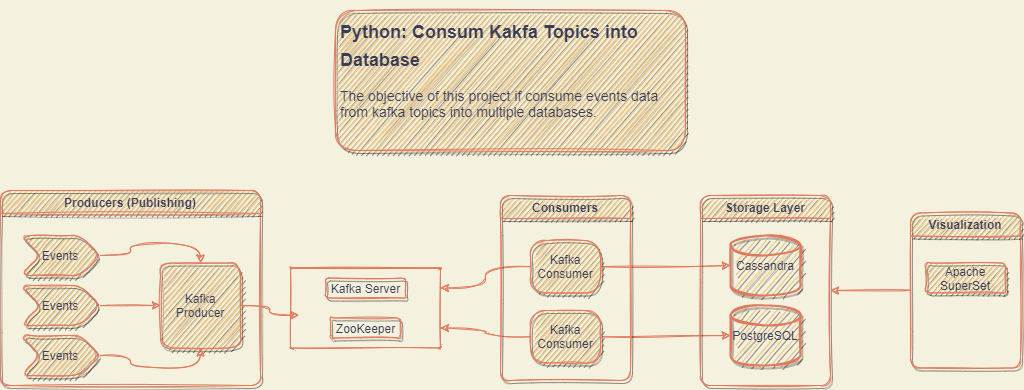

The diagram above was exported from draw.io. Its source (the exported page's mxGraphModel, read from the mxfile embedded in the PNG):
<mxGraphModel dx="1211" dy="931" grid="1" gridSize="10" guides="1" tooltips="1" connect="1" arrows="1" fold="1" page="1" pageScale="1" pageWidth="1100" pageHeight="850" background="#F4F1DE" math="0" shadow="0">
  <root>
    <mxCell id="0" />
    <mxCell id="1" parent="0" />
    <mxCell id="426" value="" style="swimlane;startSize=0;sketch=1;rounded=1;fillColor=#F2CC8F;strokeColor=#E07A5F;fontColor=#393C56;" vertex="1" parent="1">
      <mxGeometry x="330" y="387.5" width="150" height="80" as="geometry">
        <mxRectangle x="310" y="170" width="50" height="40" as="alternateBounds" />
      </mxGeometry>
    </mxCell>
    <mxCell id="427" value="ZooKeeper" style="text;html=1;align=center;verticalAlign=middle;resizable=0;points=[];autosize=1;strokeColor=#E07A5F;glass=1;shadow=1;fontColor=#393C56;sketch=1;rounded=1;" vertex="1" parent="426">
      <mxGeometry x="40" y="50" width="70" height="20" as="geometry" />
    </mxCell>
    <mxCell id="431" value="Kafka Server" style="text;html=1;align=center;verticalAlign=middle;resizable=0;points=[];autosize=1;strokeColor=#E07A5F;glass=1;shadow=1;fontColor=#393C56;sketch=1;rounded=1;" vertex="1" parent="426">
      <mxGeometry x="35" y="10" width="80" height="20" as="geometry" />
    </mxCell>
    <mxCell id="451" style="edgeStyle=orthogonalEdgeStyle;orthogonalLoop=1;jettySize=auto;html=1;exitX=0;exitY=0.5;exitDx=0;exitDy=0;entryX=1;entryY=0.25;entryDx=0;entryDy=0;sketch=1;curved=1;labelBackgroundColor=#F4F1DE;strokeColor=#E07A5F;fontColor=#393C56;" edge="1" parent="1" source="443" target="426">
      <mxGeometry relative="1" as="geometry" />
    </mxCell>
    <mxCell id="458" style="edgeStyle=orthogonalEdgeStyle;orthogonalLoop=1;jettySize=auto;html=1;exitX=1;exitY=0.5;exitDx=0;exitDy=0;entryX=0;entryY=0.5;entryDx=0;entryDy=0;entryPerimeter=0;sketch=1;curved=1;labelBackgroundColor=#F4F1DE;strokeColor=#E07A5F;fontColor=#393C56;" edge="1" parent="1" source="443" target="455">
      <mxGeometry relative="1" as="geometry" />
    </mxCell>
    <mxCell id="459" style="edgeStyle=orthogonalEdgeStyle;orthogonalLoop=1;jettySize=auto;html=1;exitX=1;exitY=0.5;exitDx=0;exitDy=0;entryX=0;entryY=0.5;entryDx=0;entryDy=0;entryPerimeter=0;sketch=1;curved=1;labelBackgroundColor=#F4F1DE;strokeColor=#E07A5F;fontColor=#393C56;" edge="1" parent="1" source="449" target="456">
      <mxGeometry relative="1" as="geometry" />
    </mxCell>
    <mxCell id="460" style="edgeStyle=orthogonalEdgeStyle;orthogonalLoop=1;jettySize=auto;html=1;exitX=0;exitY=0.5;exitDx=0;exitDy=0;entryX=1;entryY=0.75;entryDx=0;entryDy=0;sketch=1;curved=1;labelBackgroundColor=#F4F1DE;strokeColor=#E07A5F;fontColor=#393C56;" edge="1" parent="1" source="449" target="426">
      <mxGeometry relative="1" as="geometry" />
    </mxCell>
    <mxCell id="478" value="&lt;h1&gt;&lt;font&gt;&lt;span style=&quot;text-align: center&quot;&gt;&lt;font style=&quot;font-size: 18px&quot;&gt;Python: Consum Kakfa Topics into Database&lt;/font&gt;&lt;/span&gt;&lt;br&gt;&lt;/font&gt;&lt;/h1&gt;&lt;p&gt;&lt;font style=&quot;font-size: 14px&quot;&gt;The objective of this project if consume events data from kafka topics into multiple databases.&lt;/font&gt;&lt;/p&gt;" style="text;html=1;fillColor=#F2CC8F;spacing=5;spacingTop=-20;whiteSpace=wrap;overflow=hidden;shadow=1;glass=0;strokeColor=#E07A5F;fontColor=#393C56;sketch=1;rounded=1;" vertex="1" parent="1">
      <mxGeometry x="375" y="130" width="350" height="140" as="geometry" />
    </mxCell>
    <mxCell id="483" value="" style="group;sketch=1;rounded=1;fontColor=#393C56;" vertex="1" connectable="0" parent="1">
      <mxGeometry x="40" y="310" width="260" height="195" as="geometry" />
    </mxCell>
    <mxCell id="481" value="Producers (Publishing)" style="swimlane;shadow=1;glass=0;strokeColor=#E07A5F;fontColor=#393C56;sketch=1;rounded=1;fillColor=#F2CC8F;" vertex="1" parent="483">
      <mxGeometry width="260" height="195" as="geometry">
        <mxRectangle width="130" height="23" as="alternateBounds" />
      </mxGeometry>
    </mxCell>
    <mxCell id="482" value="" style="group;sketch=1;rounded=1;fontColor=#393C56;" vertex="1" connectable="0" parent="481">
      <mxGeometry x="20" y="45" width="220" height="140" as="geometry" />
    </mxCell>
    <mxCell id="428" value="Events" style="shape=step;perimeter=stepPerimeter;whiteSpace=wrap;html=1;fixedSize=1;shadow=1;glass=1;strokeColor=#E07A5F;sketch=1;rounded=1;fillColor=#F2CC8F;fontColor=#393C56;" vertex="1" parent="482">
      <mxGeometry width="80" height="40" as="geometry" />
    </mxCell>
    <mxCell id="430" value="Kafka Producer" style="whiteSpace=wrap;html=1;shadow=1;glass=0;strokeColor=#E07A5F;sketch=1;rounded=1;fillColor=#F2CC8F;fontColor=#393C56;" vertex="1" parent="482">
      <mxGeometry x="140" y="27.5" width="80" height="85" as="geometry" />
    </mxCell>
    <mxCell id="436" style="edgeStyle=orthogonalEdgeStyle;orthogonalLoop=1;jettySize=auto;html=1;exitX=1;exitY=0.5;exitDx=0;exitDy=0;entryX=0.5;entryY=0;entryDx=0;entryDy=0;sketch=1;curved=1;labelBackgroundColor=#F4F1DE;strokeColor=#E07A5F;fontColor=#393C56;" edge="1" parent="482" source="428" target="430">
      <mxGeometry relative="1" as="geometry" />
    </mxCell>
    <mxCell id="438" style="edgeStyle=orthogonalEdgeStyle;orthogonalLoop=1;jettySize=auto;html=1;exitX=1;exitY=0.5;exitDx=0;exitDy=0;entryX=0.5;entryY=1;entryDx=0;entryDy=0;sketch=1;curved=1;labelBackgroundColor=#F4F1DE;strokeColor=#E07A5F;fontColor=#393C56;" edge="1" parent="482" source="435" target="430">
      <mxGeometry relative="1" as="geometry" />
    </mxCell>
    <mxCell id="435" value="Events" style="shape=step;perimeter=stepPerimeter;whiteSpace=wrap;html=1;fixedSize=1;shadow=1;glass=1;strokeColor=#E07A5F;sketch=1;rounded=1;fillColor=#F2CC8F;fontColor=#393C56;" vertex="1" parent="482">
      <mxGeometry y="100" width="80" height="40" as="geometry" />
    </mxCell>
    <mxCell id="437" style="edgeStyle=orthogonalEdgeStyle;orthogonalLoop=1;jettySize=auto;html=1;exitX=1;exitY=0.5;exitDx=0;exitDy=0;entryX=0;entryY=0.5;entryDx=0;entryDy=0;sketch=1;curved=1;labelBackgroundColor=#F4F1DE;strokeColor=#E07A5F;fontColor=#393C56;" edge="1" parent="482" source="434" target="430">
      <mxGeometry relative="1" as="geometry" />
    </mxCell>
    <mxCell id="434" value="Events" style="shape=step;perimeter=stepPerimeter;whiteSpace=wrap;html=1;fixedSize=1;shadow=1;glass=1;strokeColor=#E07A5F;sketch=1;rounded=1;fillColor=#F2CC8F;fontColor=#393C56;" vertex="1" parent="482">
      <mxGeometry y="50" width="80" height="40" as="geometry" />
    </mxCell>
    <mxCell id="439" style="edgeStyle=orthogonalEdgeStyle;orthogonalLoop=1;jettySize=auto;html=1;exitX=1;exitY=0.5;exitDx=0;exitDy=0;entryX=-0.01;entryY=0.464;entryDx=0;entryDy=0;entryPerimeter=0;sketch=1;curved=1;labelBackgroundColor=#F4F1DE;strokeColor=#E07A5F;fontColor=#393C56;" edge="1" parent="481" source="430">
      <mxGeometry relative="1" as="geometry">
        <mxPoint x="298.5" y="124.62000000000012" as="targetPoint" />
      </mxGeometry>
    </mxCell>
    <mxCell id="506" value="Consumers" style="swimlane;shadow=1;glass=0;fontColor=#393C56;strokeColor=#E07A5F;sketch=1;rounded=1;fillColor=#F2CC8F;" vertex="1" parent="1">
      <mxGeometry x="540" y="315" width="130" height="185" as="geometry">
        <mxRectangle x="540" y="315" width="100" height="23" as="alternateBounds" />
      </mxGeometry>
    </mxCell>
    <mxCell id="443" value="Kafka Consumer" style="whiteSpace=wrap;html=1;shadow=1;glass=0;strokeColor=#E07A5F;arcSize=32;sketch=1;rounded=1;fillColor=#F2CC8F;fontColor=#393C56;" vertex="1" parent="506">
      <mxGeometry x="30" y="45" width="70" height="52.5" as="geometry" />
    </mxCell>
    <mxCell id="449" value="Kafka Consumer" style="whiteSpace=wrap;html=1;shadow=1;glass=0;strokeColor=#E07A5F;arcSize=32;sketch=1;rounded=1;fillColor=#F2CC8F;fontColor=#393C56;" vertex="1" parent="506">
      <mxGeometry x="30" y="115" width="70" height="52.5" as="geometry" />
    </mxCell>
    <mxCell id="507" value="Storage Layer" style="swimlane;shadow=1;glass=0;fontColor=#393C56;strokeColor=#E07A5F;sketch=1;rounded=1;fillColor=#F2CC8F;" vertex="1" parent="1">
      <mxGeometry x="740" y="315" width="130" height="190" as="geometry" />
    </mxCell>
    <mxCell id="455" value="Cassandra" style="strokeWidth=2;html=1;shape=mxgraph.flowchart.database;whiteSpace=wrap;shadow=1;glass=0;fillColor=#F2CC8F;strokeColor=#E07A5F;fontColor=#393C56;sketch=1;rounded=1;" vertex="1" parent="507">
      <mxGeometry x="30" y="40" width="70" height="60" as="geometry" />
    </mxCell>
    <mxCell id="456" value="PostgreSQL" style="strokeWidth=2;html=1;shape=mxgraph.flowchart.database;whiteSpace=wrap;shadow=1;glass=0;fillColor=#F2CC8F;strokeColor=#E07A5F;fontColor=#393C56;sketch=1;rounded=1;" vertex="1" parent="507">
      <mxGeometry x="30" y="110" width="70" height="60" as="geometry" />
    </mxCell>
    <mxCell id="510" style="edgeStyle=orthogonalEdgeStyle;orthogonalLoop=1;jettySize=auto;html=1;entryX=1;entryY=0.5;entryDx=0;entryDy=0;fontColor=#393C56;sketch=1;curved=1;labelBackgroundColor=#F4F1DE;strokeColor=#E07A5F;" edge="1" parent="1" source="508" target="507">
      <mxGeometry relative="1" as="geometry" />
    </mxCell>
    <mxCell id="508" value="Visualization" style="swimlane;shadow=1;glass=0;fontColor=#393C56;strokeColor=#E07A5F;sketch=1;rounded=1;fillColor=#F2CC8F;" vertex="1" parent="1">
      <mxGeometry x="950" y="332.5" width="110" height="155" as="geometry" />
    </mxCell>
    <mxCell id="472" value="Apache SuperSet" style="whiteSpace=wrap;html=1;shadow=1;glass=0;fontColor=#393C56;strokeColor=#E07A5F;sketch=1;rounded=1;fillColor=#F2CC8F;" vertex="1" parent="508">
      <mxGeometry x="15" y="50" width="80" height="30" as="geometry" />
    </mxCell>
  </root>
</mxGraphModel>